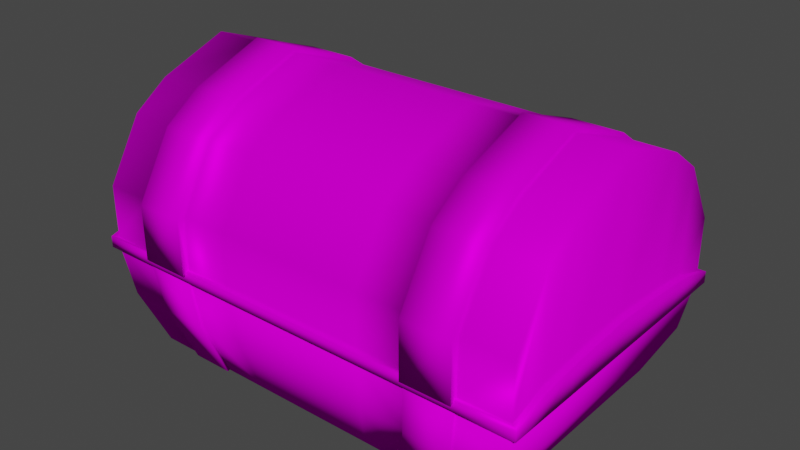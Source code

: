 # Source: Chest1.blend  (saved by Blender 3.0.42; exported with 4.5.12 LTS)
import bpy
from mathutils import Matrix  # noqa: F401  (used for matrix-valued properties, if any)

bpy.ops.wm.read_factory_settings(use_empty=True)
scene = bpy.context.scene
scene.name = 'Scene'

# ---- collections
col_collection = bpy.data.collections.new('Collection'); scene.collection.children.link(col_collection)

# ---- images (referenced by path relative to the original .blend; pixels are not part of the script)
import os
ASSET_DIR = os.environ.get("B2B_ASSET_DIR", "")  # directory of the original .blend (textures are referenced by path, not embedded)
HERE = os.path.dirname(os.path.abspath(__file__))  # packed textures are extracted next to this script under _unpacked/

def load_image(name, relpath, width, height, colorspace="sRGB"):
    """Load a texture the original file referenced (path relative to the .blend, or extracted next to this script)."""
    p = next((c for c in (os.path.join(HERE, relpath), os.path.join(ASSET_DIR, relpath)) if relpath and os.path.exists(c)), "")
    if p:
        img = bpy.data.images.load(p, check_existing=True)
        img.name = name
    else:  # same state as the original file: an image datablock whose file is absent (Cycles renders it pink)
        img = bpy.data.images.new(name, width, height)
        img.source = "FILE"
        img.filepath = "//" + (relpath or name)
    img.colorspace_settings.name = colorspace
    return img
img_chestbottom1mat = load_image('ChestBottom1Mat_', 'Chest1Bottom.png', 1024, 1024, 'sRGB')
img_chesttop1mat = load_image('ChestTop1Mat_', 'Chest1Top.png', 1024, 1024, 'sRGB')

# ---- materials (node trees are filled in below, after node groups)
mat_matbot = bpy.data.materials.new('MatBot')
mat_matbot_001 = bpy.data.materials.new('MatBot.001')

# ---- material node trees
mat_matbot.use_nodes = True; mat_matbot.node_tree.nodes.clear()
_N = mat_matbot.node_tree.nodes; _L = mat_matbot.node_tree.links
n0 = _N.new('ShaderNodeBsdfPrincipled'); n0.name = 'Principled BSDF'; n0.location = (10, 300)
n0.distribution = 'GGX'
n0.subsurface_method = 'RANDOM_WALK_SKIN'
n0.inputs[3].default_value = 1.45
n0.inputs[13].default_value = 0.0
n0.inputs[27].default_value = (0.0, 0.0, 0.0, 1.0)
n0.inputs[28].default_value = 1.0
n1 = _N.new('ShaderNodeOutputMaterial'); n1.name = 'Material Output'; n1.location = (300, 300)
n2 = _N.new('ShaderNodeTexImage'); n2.name = 'Image Texture'; n2.location = (-352, 195)
n2.image = img_chestbottom1mat
_L.new(n0.outputs[0], n1.inputs[0])
_L.new(n2.outputs[0], n0.inputs[0])
n1.is_active_output = True
mat_matbot_001.use_nodes = True; mat_matbot_001.node_tree.nodes.clear()
_N = mat_matbot_001.node_tree.nodes; _L = mat_matbot_001.node_tree.links
n0 = _N.new('ShaderNodeBsdfPrincipled'); n0.name = 'Principled BSDF'; n0.location = (10, 300)
n0.distribution = 'GGX'
n0.subsurface_method = 'RANDOM_WALK_SKIN'
n0.inputs[1].default_value = 0.2
n0.inputs[3].default_value = 1.45
n0.inputs[13].default_value = 0.0
n0.inputs[27].default_value = (0.0, 0.0, 0.0, 1.0)
n0.inputs[28].default_value = 1.0
n1 = _N.new('ShaderNodeOutputMaterial'); n1.name = 'Material Output'; n1.location = (300, 300)
n2 = _N.new('ShaderNodeTexImage'); n2.name = 'Image Texture'; n2.location = (-551, 301)
n2.image = img_chesttop1mat
_L.new(n0.outputs[0], n1.inputs[0])
_L.new(n2.outputs[0], n0.inputs[0])
n1.is_active_output = True

# ---- world
world_world = bpy.data.worlds.new('World'); scene.world = world_world
world_world.use_nodes = True; world_world.node_tree.nodes.clear()
_N = world_world.node_tree.nodes; _L = world_world.node_tree.links
n0 = _N.new('ShaderNodeOutputWorld'); n0.name = 'World Output'; n0.location = (300, 300)
n1 = _N.new('ShaderNodeBackground'); n1.name = 'Background'; n1.location = (10, 300)
n1.inputs[0].default_value = (0.05088, 0.05088, 0.05088, 1.0)
_L.new(n1.outputs[0], n0.inputs[0])
n0.is_active_output = True
world_world.color = (0.05088, 0.05088, 0.05088)
world_world.use_sun_shadow = False
world_world.sun_shadow_jitter_overblur = 0.0

# ---- meshes
me_cube = bpy.data.meshes.new('Cube')
me_cube.from_pydata([(0.857, 0.5363, 0.4009), (0.7635, 0.4906, 0.005249), (0.857, -0.5363, 0.4009), (0.7635, -0.4906, 0.005249), (-0.857, 0.5363, 0.4009), (-0.7635, 0.4906, 0.005249), (-0.857, -0.5363, 0.4009), (-0.7635, -0.4906, 0.005249), (0.5938, 0.4906, 0.005249), (0.4241, 0.4906, 0.005249), (0.2545, 0.4906, 0.005249), (0.08483, 0.4906, 0.005249), (-0.08483, 0.4906, 0.005249), (-0.2545, 0.4906, 0.005249), (-0.4241, 0.4906, 0.005249), (-0.5938, 0.4906, 0.005249), (0.6979, -0.5363, 0.4009), (0.4985, -0.5363, 0.4009), (0.2991, -0.5363, 0.4009), (0.09971, -0.5363, 0.4009), (-0.09971, -0.5363, 0.4009), (-0.2991, -0.5363, 0.4009), (-0.4985, -0.5363, 0.4009), (-0.6979, -0.5363, 0.4009), (-0.5938, -0.4906, 0.005249), (-0.4241, -0.4906, 0.005249), (-0.2545, -0.4906, 0.005249), (-0.08483, -0.4906, 0.005249), (0.08483, -0.4906, 0.005249), (0.2545, -0.4906, 0.005249), (0.4241, -0.4906, 0.005249), (0.5938, -0.4906, 0.005249), (-0.6979, 0.5363, 0.4009), (-0.4985, 0.5363, 0.4009), (-0.2991, 0.5363, 0.4009), (-0.09971, 0.5363, 0.4009), (0.09971, 0.5363, 0.4009), (0.2991, 0.5363, 0.4009), (0.4985, 0.5363, 0.4009), (0.6979, 0.5363, 0.4009), (0.8603, 0.5529, 0.2031), (-0.8603, -0.5529, 0.2031), (0.8603, -0.5529, 0.2031), (-0.8603, 0.5529, 0.2031), (-0.6692, 0.5529, 0.2031), (-0.478, 0.5529, 0.2031), (-0.2868, 0.5529, 0.2031), (-0.09559, 0.5529, 0.2031), (0.09559, 0.5529, 0.2031), (0.2868, 0.5529, 0.2031), (0.478, 0.5529, 0.2031), (0.6692, 0.5529, 0.2031), (0.6692, -0.5529, 0.2031), (0.478, -0.5529, 0.2031), (0.2868, -0.5529, 0.2031), (0.09559, -0.5529, 0.2031), (-0.09559, -0.5529, 0.2031), (-0.2868, -0.5529, 0.2031), (-0.478, -0.5529, 0.2031), (-0.6692, -0.5529, 0.2031), (-0.6979, -0.5767, 0.4009), (-0.8973, -0.5767, 0.4009), (0.8973, 0.5767, 0.4009), (0.8973, -0.5767, 0.4009), (-0.8973, 0.5767, 0.4009), (0.6979, 0.5767, 0.4009), (0.6979, -0.5767, 0.4009), (0.4985, -0.5767, 0.4009), (0.2991, -0.5767, 0.4009), (0.09971, -0.5767, 0.4009), (-0.09971, -0.5767, 0.4009), (-0.2991, -0.5767, 0.4009), (-0.4985, -0.5767, 0.4009), (-0.6979, 0.5767, 0.4009), (-0.4985, 0.5767, 0.4009), (-0.2991, 0.5767, 0.4009), (-0.09971, 0.5767, 0.4009), (0.09971, 0.5767, 0.4009), (0.2991, 0.5767, 0.4009), (0.4985, 0.5767, 0.4009), (0.5643, 0.4336, 0.1775), (0.5643, -0.4336, 0.1775), (0.403, 0.4336, 0.1775), (0.403, -0.4336, 0.1775), (0.2418, 0.4336, 0.1775), (0.2418, -0.4336, 0.1775), (0.08061, 0.4336, 0.1775), (0.08061, -0.4336, 0.1775), (-0.08061, 0.4336, 0.1775), (-0.08061, -0.4336, 0.1775), (-0.2418, 0.4336, 0.1775), (-0.2418, -0.4336, 0.1775), (-0.403, 0.4336, 0.1775), (-0.403, -0.4336, 0.1775), (-0.5643, 0.4336, 0.1775), (-0.5643, -0.4336, 0.1775), (-0.6929, -0.4336, 0.1775), (0.6929, 0.4336, 0.1775), (0.6929, -0.4336, 0.1775), (-0.6929, 0.4336, 0.1775), (0.5938, 0.4999, 0.00153), (0.4241, 0.4999, 0.00153), (-0.4241, 0.4999, 0.00153), (-0.5938, 0.4999, 0.00153), (0.6979, -0.5875, 0.4046), (0.4985, -0.5875, 0.4046), (-0.4985, -0.5875, 0.4046), (-0.6979, -0.5875, 0.4046), (-0.5938, -0.4999, 0.00153), (-0.4241, -0.4999, 0.00153), (0.4241, -0.4999, 0.00153), (0.5938, -0.4999, 0.00153), (-0.6979, 0.5875, 0.4046), (-0.4985, 0.5875, 0.4046), (0.4985, 0.5875, 0.4046), (0.6979, 0.5875, 0.4046), (-0.6692, 0.5633, 0.2031), (-0.478, 0.5633, 0.2031), (0.478, 0.5633, 0.2031), (0.6692, 0.5633, 0.2031), (0.6692, -0.5633, 0.2031), (0.478, -0.5633, 0.2031), (-0.478, -0.5633, 0.2031), (-0.6692, -0.5633, 0.2031)], [], [(37, 36, 86, 84), (59, 60, 61, 41), (41, 61, 64, 43), (8, 1, 3, 31), (40, 62, 63, 42), (51, 65, 62, 40), (43, 64, 73, 44), (9, 50, 118, 101), (45, 74, 75, 46), (46, 75, 76, 47), (47, 76, 77, 48), (48, 77, 78, 49), (49, 78, 79, 50), (65, 51, 119, 115), (5, 15, 24, 7), (15, 14, 25, 24), (14, 13, 26, 25), (13, 12, 27, 26), (12, 11, 28, 27), (11, 10, 29, 28), (10, 9, 30, 29), (9, 8, 31, 30), (42, 63, 66, 52), (30, 31, 111, 110), (53, 67, 68, 54), (54, 68, 69, 55), (55, 69, 70, 56), (56, 70, 71, 57), (57, 71, 72, 58), (58, 72, 106, 122), (4, 6, 96, 99), (21, 20, 89, 91), (36, 35, 88, 86), (2, 0, 97, 98), (20, 19, 87, 89), (35, 34, 90, 88), (6, 23, 95, 96), (19, 18, 85, 87), (72, 60, 107, 106), (26, 57, 58, 25), (27, 56, 57, 26), (28, 55, 56, 27), (29, 54, 55, 28), (30, 53, 54, 29), (50, 79, 114, 118), (3, 42, 52, 31), (14, 15, 103, 102), (10, 49, 50, 9), (11, 48, 49, 10), (12, 47, 48, 11), (13, 46, 47, 12), (14, 45, 46, 13), (53, 30, 110, 121), (5, 43, 44, 15), (8, 51, 40, 1), (1, 40, 42, 3), (7, 41, 43, 5), (24, 59, 41, 7), (23, 6, 61, 60), (0, 2, 63, 62), (6, 4, 64, 61), (39, 0, 62, 65), (2, 16, 66, 63), (16, 17, 67, 66), (17, 18, 68, 67), (18, 19, 69, 68), (19, 20, 70, 69), (20, 21, 71, 70), (21, 22, 72, 71), (22, 23, 60, 72), (4, 32, 73, 64), (32, 33, 74, 73), (33, 34, 75, 74), (34, 35, 76, 75), (35, 36, 77, 76), (36, 37, 78, 77), (37, 38, 79, 78), (38, 39, 65, 79), (94, 99, 96, 95), (97, 80, 81, 98), (80, 82, 83, 81), (82, 84, 85, 83), (84, 86, 87, 85), (86, 88, 89, 87), (88, 90, 91, 89), (90, 92, 93, 91), (92, 94, 95, 93), (22, 21, 91, 93), (0, 39, 80, 97), (38, 37, 84, 82), (23, 22, 93, 95), (16, 2, 98, 81), (39, 38, 82, 80), (32, 4, 99, 94), (17, 16, 81, 83), (33, 32, 94, 92), (18, 17, 83, 85), (34, 33, 92, 90), (116, 112, 113, 117), (118, 114, 115, 119), (120, 104, 105, 121), (122, 106, 107, 123), (109, 122, 123, 108), (111, 120, 121, 110), (101, 118, 119, 100), (103, 116, 117, 102), (8, 9, 101, 100), (44, 73, 112, 116), (79, 65, 115, 114), (60, 59, 123, 107), (66, 67, 105, 104), (52, 66, 104, 120), (51, 8, 100, 119), (25, 58, 122, 109), (24, 25, 109, 108), (74, 45, 117, 113), (15, 44, 116, 103), (73, 74, 113, 112), (67, 53, 121, 105), (59, 24, 108, 123), (45, 14, 102, 117), (31, 52, 120, 111)])
me_cube.polygons.foreach_set('use_smooth', [True] * 122)
_uv = me_cube.uv_layers.new(name='UVMap')
_uv.uv.foreach_set('vector', [0.8677, 0.1726, 0.8677, 0.2343, 0.7986, 0.2402, 0.7986, 0.1903, 0.7301, 0.7788, 0.7371, 0.8403, 0.6774, 0.856, 0.6729, 0.7939, 0.724, 0.3642, 0.78, 0.3569, 0.78, 0.7137, 0.724, 0.7064, 0.3664, 0.05249, 0.3664, 0.0, 0.67, 0.0, 0.67, 0.05249, 0.7366, 0.007357, 0.7986, 0.0, 0.7986, 0.3569, 0.7366, 0.3495, 0.9358, 0.8801, 0.9428, 0.9415, 0.8831, 0.9572, 0.8786, 0.8951, 0.8786, 0.7347, 0.8831, 0.6726, 0.9428, 0.6883, 0.9358, 0.7498, 0.3178, 0.5558, 0.3122, 0.6218, 0.3091, 0.6225, 0.3147, 0.5553, 0.1836, 0.5617, 0.2449, 0.5553, 0.2449, 0.617, 0.1836, 0.6208, 0.1836, 0.6208, 0.2449, 0.617, 0.2449, 0.6787, 0.1836, 0.68, 0.1836, 0.68, 0.2449, 0.6787, 0.2449, 0.7404, 0.1836, 0.7391, 0.1836, 0.7391, 0.2449, 0.7404, 0.2449, 0.8021, 0.1836, 0.7983, 0.1836, 0.7983, 0.2449, 0.8021, 0.2449, 0.8638, 0.1836, 0.8574, 0.6496, 0.4743, 0.6439, 0.5362, 0.6407, 0.5355, 0.6465, 0.4724, 0.3664, 0.4724, 0.3664, 0.42, 0.67, 0.42, 0.67, 0.4724, 0.3664, 0.42, 0.3664, 0.3675, 0.67, 0.3675, 0.67, 0.42, 0.3664, 0.3675, 0.3664, 0.315, 0.67, 0.315, 0.67, 0.3675, 0.3664, 0.315, 0.3664, 0.2625, 0.67, 0.2625, 0.67, 0.315, 0.3664, 0.2625, 0.3664, 0.21, 0.67, 0.21, 0.67, 0.2625, 0.3664, 0.21, 0.3664, 0.1575, 0.67, 0.1575, 0.67, 0.21, 0.3664, 0.1575, 0.3664, 0.105, 0.67, 0.105, 0.67, 0.1575, 0.3664, 0.105, 0.3664, 0.05249, 0.67, 0.05249, 0.67, 0.105, 0.8786, 0.5924, 0.8831, 0.5303, 0.9428, 0.546, 0.9358, 0.6075, 0.67, 0.105, 0.67, 0.05249, 0.6729, 0.05249, 0.6729, 0.105, 0.06122, 0.5617, 0.1224, 0.5553, 0.1224, 0.617, 0.06122, 0.6208, 0.06122, 0.6208, 0.1224, 0.617, 0.1224, 0.6787, 0.06122, 0.68, 0.06122, 0.68, 0.1224, 0.6787, 0.1224, 0.7404, 0.06122, 0.7391, 0.06122, 0.7391, 0.1224, 0.7404, 0.1224, 0.8021, 0.06122, 0.7983, 0.06122, 0.7983, 0.1224, 0.8021, 0.1224, 0.8638, 0.06122, 0.8574, 0.6527, 0.5351, 0.6586, 0.5957, 0.6556, 0.5975, 0.6496, 0.5358, 0.3091, 0.5553, 0.3091, 0.8872, 0.2449, 0.8554, 0.2449, 0.5871, 0.9368, 0.1726, 0.9368, 0.2343, 0.8677, 0.2402, 0.8677, 0.1903, 0.8677, 0.2343, 0.8677, 0.296, 0.7986, 0.2901, 0.7986, 0.2402, 0.8786, 0.5303, 0.8786, 0.8622, 0.7986, 0.8305, 0.7986, 0.5621, 0.9368, 0.2343, 0.9368, 0.296, 0.8677, 0.2901, 0.8677, 0.2402, 0.8677, 0.296, 0.8677, 0.3577, 0.7986, 0.34, 0.7986, 0.2901, 0.9368, 0.0, 0.9368, 0.04922, 0.8677, 0.09058, 0.8677, 0.05079, 0.9368, 0.296, 0.9368, 0.3577, 0.8677, 0.34, 0.8677, 0.2901, 0.3602, 0.1234, 0.3602, 0.0617, 0.3636, 0.0617, 0.3636, 0.1234, 2.328e-09, 0.7883, 0.06122, 0.7983, 0.06122, 0.8574, 0.0, 0.8408, 4.657e-09, 0.7358, 0.06122, 0.7391, 0.06122, 0.7983, 2.328e-09, 0.7883, 6.985e-09, 0.6833, 0.06122, 0.68, 0.06122, 0.7391, 4.657e-09, 0.7358, 9.313e-09, 0.6308, 0.06122, 0.6208, 0.06122, 0.68, 6.985e-09, 0.6833, 1.164e-08, 0.5783, 0.06122, 0.5617, 0.06122, 0.6208, 9.313e-09, 0.6308, 0.3122, 0.6218, 0.3178, 0.6828, 0.3147, 0.6845, 0.3091, 0.6225, 0.892, 0.6593, 0.8786, 0.5924, 0.9358, 0.6075, 0.9428, 0.6726, 0.3664, 0.3675, 0.3664, 0.42, 0.3636, 0.42, 0.3636, 0.3675, 0.1224, 0.7883, 0.1836, 0.7983, 0.1836, 0.8574, 0.1224, 0.8408, 0.1224, 0.7358, 0.1836, 0.7391, 0.1836, 0.7983, 0.1224, 0.7883, 0.1224, 0.6833, 0.1836, 0.68, 0.1836, 0.7391, 0.1224, 0.7358, 0.1224, 0.6308, 0.1836, 0.6208, 0.1836, 0.68, 0.1224, 0.6833, 0.1224, 0.5783, 0.1836, 0.5617, 0.1836, 0.6208, 0.1224, 0.6308, 0.3209, 0.618, 0.3264, 0.6841, 0.3234, 0.6845, 0.3178, 0.6173, 0.892, 0.8016, 0.8786, 0.7347, 0.9358, 0.7498, 0.9428, 0.8149, 0.9428, 0.8149, 0.9358, 0.8801, 0.8786, 0.8951, 0.892, 0.8283, 0.6729, 0.02662, 0.7366, 0.007357, 0.7366, 0.3495, 0.6729, 0.3302, 0.6729, 0.3835, 0.724, 0.3642, 0.724, 0.7064, 0.6729, 0.6871, 0.7371, 0.7137, 0.7301, 0.7788, 0.6729, 0.7939, 0.6863, 0.7271, 0.3477, 0.0617, 0.3477, 0.01248, 0.3602, 0.0, 0.3602, 0.0617, 0.01583, 0.5428, 0.3477, 0.5428, 0.3602, 0.5553, 0.003354, 0.5553, 0.3477, 0.01248, 0.01583, 0.01248, 0.003354, 0.0, 0.3602, 0.0, 0.01583, 0.4936, 0.01583, 0.5428, 0.003354, 0.5553, 0.003354, 0.4936, 0.3477, 0.5428, 0.3477, 0.4936, 0.3602, 0.4936, 0.3602, 0.5553, 0.3477, 0.4936, 0.3477, 0.4319, 0.3602, 0.4319, 0.3602, 0.4936, 0.3477, 0.4319, 0.3477, 0.3702, 0.3602, 0.3702, 0.3602, 0.4319, 0.3477, 0.3702, 0.3477, 0.3085, 0.3602, 0.3085, 0.3602, 0.3702, 0.3477, 0.3085, 0.3477, 0.2468, 0.3602, 0.2468, 0.3602, 0.3085, 0.3477, 0.2468, 0.3477, 0.1851, 0.3602, 0.1851, 0.3602, 0.2468, 0.3477, 0.1851, 0.3477, 0.1234, 0.3602, 0.1234, 0.3602, 0.1851, 0.3477, 0.1234, 0.3477, 0.0617, 0.3602, 0.0617, 0.3602, 0.1234, 0.01583, 0.01248, 0.01583, 0.0617, 0.003354, 0.0617, 0.003354, 0.0, 0.01583, 0.0617, 0.01583, 0.1234, 0.003354, 0.1234, 0.003354, 0.0617, 0.01583, 0.1234, 0.01583, 0.1851, 0.003354, 0.1851, 0.003354, 0.1234, 0.01583, 0.1851, 0.01583, 0.2468, 0.003354, 0.2468, 0.003354, 0.1851, 0.01583, 0.2468, 0.01583, 0.3085, 0.003354, 0.3085, 0.003354, 0.2468, 0.01583, 0.3085, 0.01583, 0.3702, 0.003354, 0.3702, 0.003354, 0.3085, 0.01583, 0.3702, 0.01583, 0.4319, 0.003354, 0.4319, 0.003354, 0.3702, 0.01583, 0.4319, 0.01583, 0.4936, 0.003354, 0.4936, 0.003354, 0.4319, 0.6319, 0.8614, 0.6319, 0.9012, 0.3636, 0.9012, 0.3636, 0.8614, 0.6319, 0.4724, 0.6319, 0.5122, 0.3636, 0.5122, 0.3636, 0.4724, 0.6319, 0.5122, 0.6319, 0.5621, 0.3636, 0.5621, 0.3636, 0.5122, 0.6319, 0.5621, 0.6319, 0.612, 0.3636, 0.612, 0.3636, 0.5621, 0.6319, 0.612, 0.6319, 0.6619, 0.3636, 0.6619, 0.3636, 0.612, 0.6319, 0.6619, 0.6319, 0.7118, 0.3636, 0.7118, 0.3636, 0.6619, 0.6319, 0.7118, 0.6319, 0.7617, 0.3636, 0.7617, 0.3636, 0.7118, 0.6319, 0.7617, 0.6319, 0.8115, 0.3636, 0.8115, 0.3636, 0.7617, 0.6319, 0.8115, 0.6319, 0.8614, 0.3636, 0.8614, 0.3636, 0.8115, 0.9368, 0.1109, 0.9368, 0.1726, 0.8677, 0.1903, 0.8677, 0.1405, 0.8677, 0.0, 0.8677, 0.04922, 0.7986, 0.09058, 0.7986, 0.05079, 0.8677, 0.1109, 0.8677, 0.1726, 0.7986, 0.1903, 0.7986, 0.1405, 0.9368, 0.04922, 0.9368, 0.1109, 0.8677, 0.1405, 0.8677, 0.09058, 0.9368, 0.4811, 0.9368, 0.5303, 0.8677, 0.4796, 0.8677, 0.4398, 0.8677, 0.04922, 0.8677, 0.1109, 0.7986, 0.1405, 0.7986, 0.09058, 0.8677, 0.4811, 0.8677, 0.5303, 0.7986, 0.4796, 0.7986, 0.4398, 0.9368, 0.4194, 0.9368, 0.4811, 0.8677, 0.4398, 0.8677, 0.3899, 0.8677, 0.4194, 0.8677, 0.4811, 0.7986, 0.4398, 0.7986, 0.3899, 0.9368, 0.3577, 0.9368, 0.4194, 0.8677, 0.3899, 0.8677, 0.34, 0.8677, 0.3577, 0.8677, 0.4194, 0.7986, 0.3899, 0.7986, 0.34, 0.9368, 0.201, 0.9393, 0.138, 1.0, 0.1492, 0.9949, 0.2117, 0.7311, 0.9204, 0.7361, 0.9828, 0.6754, 0.994, 0.6729, 0.9311, 0.9368, 0.339, 0.9393, 0.2761, 1.0, 0.2873, 0.9949, 0.3497, 0.9949, 0.06436, 1.0, 0.1268, 0.9393, 0.138, 0.9368, 0.07509, 1.0, 0.0, 0.9949, 0.06436, 0.9368, 0.07509, 0.9484, 0.009525, 0.9484, 0.4046, 0.9368, 0.339, 0.9949, 0.3497, 1.0, 0.4141, 0.7361, 0.856, 0.7311, 0.9204, 0.6729, 0.9311, 0.6845, 0.8655, 0.9484, 0.2665, 0.9368, 0.201, 0.9949, 0.2117, 1.0, 0.2761, 0.3664, 0.05249, 0.3664, 0.105, 0.3636, 0.105, 0.3636, 0.05249, 0.3296, 0.6116, 0.3358, 0.6685, 0.3328, 0.6703, 0.3264, 0.6124, 0.003354, 0.4319, 0.003354, 0.4936, 0.0, 0.4936, 0.0, 0.4319, 0.3452, 0.5572, 0.3389, 0.614, 0.3358, 0.6132, 0.3422, 0.5553, 0.3602, 0.4936, 0.3602, 0.4319, 0.3636, 0.4319, 0.3636, 0.4936, 0.635, 0.5387, 0.6407, 0.6006, 0.6377, 0.6024, 0.6319, 0.5393, 0.6439, 0.5362, 0.6496, 0.6019, 0.6465, 0.6024, 0.6407, 0.5355, 0.6586, 0.4729, 0.6527, 0.5351, 0.6496, 0.5358, 0.6556, 0.4724, 0.67, 0.42, 0.67, 0.3675, 0.6729, 0.3675, 0.6729, 0.42, 0.6677, 0.4743, 0.6618, 0.5348, 0.6586, 0.5341, 0.6646, 0.4724, 0.3358, 0.5557, 0.3296, 0.6116, 0.3264, 0.6124, 0.3328, 0.5553, 0.003354, 0.0617, 0.003354, 0.1234, 0.0, 0.1234, 5.96e-08, 0.0617, 0.3264, 0.5571, 0.3209, 0.618, 0.3178, 0.6173, 0.3234, 0.5553, 0.3389, 0.614, 0.3452, 0.6699, 0.3421, 0.6703, 0.3358, 0.6132, 0.6618, 0.5348, 0.6677, 0.597, 0.6646, 0.5975, 0.6586, 0.5341, 0.6407, 0.473, 0.635, 0.5387, 0.6319, 0.5393, 0.6377, 0.4724])
me_cube.materials.append(mat_matbot)
me_cube.use_remesh_preserve_volume = False
me_cube.use_remesh_preserve_attributes = False
me_cube.use_mirror_vertex_groups = False
me_cube.update()
me_cube_001 = bpy.data.meshes.new('Cube.001')
me_cube_001.from_pydata([(0.5039, -0.2824, 0.1806), (0.5039, -0.9032, 0.1806), (-0.493, -0.2824, 0.1806), (-0.493, -0.9032, 0.1806), (0.4148, -0.9032, 0.1806), (0.2979, -0.9032, 0.1806), (0.1809, -0.9032, 0.1806), (0.06394, -0.9032, 0.1806), (-0.05301, -0.9032, 0.1806), (-0.17, -0.9032, 0.1806), (-0.2869, -0.9032, 0.1806), (-0.4039, -0.9032, 0.1806), (-0.4039, -0.2824, 0.1806), (-0.2869, -0.2824, 0.1806), (-0.17, -0.2824, 0.1806), (-0.05301, -0.2824, 0.1806), (0.06394, -0.2824, 0.1806), (0.1809, -0.2824, 0.1806), (0.2979, -0.2824, 0.1806), (0.4148, -0.2824, 0.1806), (-0.6925, -1.169, 0.2369), (-0.8919, -1.169, 0.2369), (0.9028, -0.01611, 0.2369), (0.9028, -1.169, 0.2369), (-0.8919, -0.01611, 0.2369), (0.7034, -0.01611, 0.2369), (0.7034, -1.169, 0.2369), (0.504, -1.169, 0.2369), (0.3046, -1.169, 0.2369), (0.1052, -1.169, 0.2369), (-0.09424, -1.169, 0.2369), (-0.2937, -1.169, 0.2369), (-0.4931, -1.169, 0.2369), (-0.6925, -0.01611, 0.2369), (-0.4931, -0.01611, 0.2369), (-0.2937, -0.01611, 0.2369), (-0.09424, -0.01611, 0.2369), (0.1052, -0.01611, 0.2369), (0.3046, -0.01611, 0.2369), (0.504, -0.01611, 0.2369), (0.5039, -0.5928, 0.1806), (-0.493, -0.5928, 0.1806), (0.4148, -0.5928, 0.1806), (0.2979, -0.5928, 0.1806), (0.1809, -0.5928, 0.1806), (0.06394, -0.5928, 0.1806), (-0.05301, -0.5928, 0.1806), (-0.17, -0.5928, 0.1806), (-0.2869, -0.5928, 0.1806), (-0.4039, -0.5928, 0.1806), (0.9028, -0.5928, 0.6864), (-0.8919, -0.5928, 0.6864), (0.7034, -0.5928, 0.6864), (0.504, -0.5928, 0.6864), (0.3046, -0.5928, 0.6864), (0.1052, -0.5928, 0.6864), (-0.09424, -0.5928, 0.6864), (-0.2937, -0.5928, 0.6864), (-0.4931, -0.5928, 0.6864), (-0.6925, -0.5928, 0.6864), (0.5039, -0.7619, 0.1806), (0.4148, -0.7619, 0.1806), (0.2979, -0.7619, 0.1806), (0.1809, -0.7619, 0.1806), (0.06394, -0.7619, 0.1806), (-0.05301, -0.7619, 0.1806), (-0.17, -0.7619, 0.1806), (-0.2869, -0.7619, 0.1806), (-0.4039, -0.7619, 0.1806), (0.9028, -0.8811, 0.5803), (0.7034, -0.8811, 0.5803), (0.504, -0.8811, 0.5803), (0.3046, -0.8811, 0.5803), (0.1052, -0.8811, 0.5803), (-0.09424, -0.8811, 0.5803), (-0.2937, -0.8811, 0.5803), (-0.4931, -0.8811, 0.5803), (-0.6925, -0.8811, 0.5803), (-0.493, -0.7619, 0.1806), (-0.8919, -0.8811, 0.5803), (-0.493, -0.4237, 0.1806), (-0.8919, -0.3044, 0.5803), (0.5039, -0.4237, 0.1806), (0.4148, -0.4237, 0.1806), (0.2979, -0.4237, 0.1806), (0.1809, -0.4237, 0.1806), (0.06394, -0.4237, 0.1806), (-0.05301, -0.4237, 0.1806), (-0.17, -0.4237, 0.1806), (-0.2869, -0.4237, 0.1806), (-0.4039, -0.4237, 0.1806), (0.9028, -0.3044, 0.5803), (0.7034, -0.3044, 0.5803), (0.504, -0.3044, 0.5803), (0.3046, -0.3044, 0.5803), (0.1052, -0.3044, 0.5803), (-0.09424, -0.3044, 0.5803), (-0.2937, -0.3044, 0.5803), (-0.4931, -0.3044, 0.5803), (-0.6925, -0.3044, 0.5803), (0.5039, -0.8464, 0.1806), (0.4148, -0.8464, 0.1806), (0.2979, -0.8464, 0.1806), (0.1809, -0.8464, 0.1806), (0.06394, -0.8464, 0.1806), (-0.05301, -0.8464, 0.1806), (-0.17, -0.8464, 0.1806), (-0.2869, -0.8464, 0.1806), (-0.4039, -0.8464, 0.1806), (0.9028, -1.025, 0.4799), (0.7034, -1.025, 0.4799), (0.504, -1.025, 0.4799), (0.3046, -1.025, 0.4799), (0.1052, -1.025, 0.4799), (-0.09424, -1.025, 0.4799), (-0.2937, -1.025, 0.4799), (-0.4931, -1.025, 0.4799), (-0.6925, -1.025, 0.4799), (-0.493, -0.8464, 0.1806), (-0.8919, -1.025, 0.4799), (-0.493, -0.3391, 0.1806), (-0.8919, -0.1603, 0.4799), (0.5039, -0.3391, 0.1806), (0.4148, -0.3391, 0.1806), (0.2979, -0.3391, 0.1806), (0.1809, -0.3391, 0.1806), (0.06394, -0.3391, 0.1806), (-0.05301, -0.3391, 0.1806), (-0.17, -0.3391, 0.1806), (-0.2869, -0.3391, 0.1806), (-0.4039, -0.3391, 0.1806), (0.9028, -0.1603, 0.4799), (0.7034, -0.1603, 0.4799), (0.504, -0.1603, 0.4799), (0.3046, -0.1603, 0.4799), (0.1052, -0.1603, 0.4799), (-0.09424, -0.1603, 0.4799), (-0.2937, -0.1603, 0.4799), (-0.4931, -0.1603, 0.4799), (-0.6925, -0.1603, 0.4799), (0.9028, -1.169, 0.02516), (0.7034, -1.169, 0.02516), (0.504, -0.01611, 0.02516), (0.7034, -0.01611, 0.02516), (-0.8919, -0.01611, 0.02516), (-0.6925, -0.01611, 0.02516), (0.504, -1.169, 0.02516), (-0.4931, -0.01611, 0.02516), (0.3046, -1.169, 0.02516), (-0.2937, -0.01611, 0.02516), (0.1052, -1.169, 0.02516), (-0.6925, -1.169, 0.02516), (-0.8919, -1.169, 0.02516), (-0.09424, -0.01611, 0.02516), (-0.09424, -1.169, 0.02516), (0.9028, -0.01611, 0.02516), (0.1052, -0.01611, 0.02516), (-0.2937, -1.169, 0.02516), (0.3046, -0.01611, 0.02516), (-0.4931, -1.169, 0.02516), (-0.8919, -0.5928, 0.1033), (0.9028, -0.5928, 0.1033), (0.9028, -0.8811, 0.08488), (-0.8919, -0.8811, 0.08488), (-0.8919, -0.3044, 0.08488), (0.9028, -0.3044, 0.08488), (0.9028, -1.025, 0.06741), (-0.8919, -1.025, 0.06741), (-0.8919, -0.1603, 0.06741), (0.9028, -0.1603, 0.06741), (-0.712, -1.186, -0.02031), (-0.917, -1.186, -0.02031), (0.9279, -1.037, -0.02031), (0.9279, -1.186, -0.02031), (-0.917, -0.1482, -0.02031), (-0.917, 4.143e-05, -0.02031), (0.7229, 4.143e-05, -0.02031), (0.9279, 4.143e-05, -0.02031), (0.7229, -1.186, -0.02031), (0.518, -1.186, -0.02031), (0.313, -1.186, -0.02031), (0.108, -1.186, -0.02031), (-0.09703, -1.186, -0.02031), (-0.302, -1.186, -0.02031), (-0.507, -1.186, -0.02031), (-0.712, 4.143e-05, -0.02031), (-0.507, 4.143e-05, -0.02031), (-0.302, 4.143e-05, -0.02031), (-0.09703, 4.143e-05, -0.02031), (0.108, 4.143e-05, -0.02031), (0.313, 4.143e-05, -0.02031), (0.518, 4.143e-05, -0.02031), (0.7229, -1.186, 0.02552), (0.7229, 4.143e-05, 0.02552), (-0.712, 4.143e-05, 0.02552), (0.518, -1.186, 0.02552), (-0.507, 4.143e-05, 0.02552), (0.313, -1.186, 0.02552), (-0.302, 4.143e-05, 0.02552), (0.108, -1.186, 0.02552), (-0.917, -1.186, 0.02552), (-0.09703, 4.143e-05, 0.02552), (-0.09703, -1.186, 0.02552), (0.108, 4.143e-05, 0.02552), (-0.302, -1.186, 0.02552), (0.313, 4.143e-05, 0.02552), (-0.507, -1.186, 0.02552), (0.9279, -0.2964, -0.02031), (0.9279, -0.5928, -0.02031), (-0.917, -0.8892, -0.02031), (-0.917, -0.5928, -0.02031), (0.9279, -0.8892, -0.02031), (-0.917, -1.037, -0.02031), (-0.917, -0.2964, -0.02031), (0.9279, -0.1482, -0.02031), (0.9279, -1.186, 0.02552), (0.518, 4.143e-05, 0.02552), (-0.917, 4.143e-05, 0.02552), (-0.712, -1.186, 0.02552), (0.9279, 4.143e-05, 0.02552), (-0.917, -0.5928, 0.1059), (0.9279, -0.5928, 0.1059), (0.9279, -0.8892, 0.08692), (-0.917, -0.8892, 0.08692), (-0.917, -0.2964, 0.08692), (0.9279, -0.2964, 0.08692), (0.9279, -1.037, 0.06895), (-0.917, -1.037, 0.06895), (-0.917, -0.1482, 0.06895), (0.9279, -0.1482, 0.06895), (0.7034, -1.198, 0.2304), (0.504, -1.198, 0.2304), (-0.4931, -1.198, 0.2304), (-0.6925, -1.198, 0.2304), (-0.6925, 0.01221, 0.2304), (-0.4931, 0.01221, 0.2304), (0.504, 0.01221, 0.2304), (0.7034, 0.01221, 0.2304), (0.7034, -1.047, 0.4852), (0.504, -1.047, 0.4852), (-0.4931, -1.047, 0.4852), (-0.6925, -1.047, 0.4852), (0.504, 0.01221, 0.008219), (-0.6925, -1.198, 0.008219), (0.7034, -0.2903, 0.5907), (0.7034, -0.5928, 0.7019), (0.504, -0.2903, 0.5907), (0.504, -0.5928, 0.7019), (-0.4931, -0.2903, 0.5907), (-0.4931, -0.5928, 0.7019), (-0.6925, -0.2903, 0.5907), (-0.6925, -0.5928, 0.7019), (0.7034, -0.8953, 0.5907), (0.504, -0.8953, 0.5907), (-0.4931, -0.8953, 0.5907), (-0.6925, -0.8953, 0.5907), (0.7034, -0.139, 0.4852), (0.504, -0.139, 0.4852), (-0.4931, -0.139, 0.4852), (-0.6925, -0.139, 0.4852), (0.7034, -1.198, 0.008219), (0.7034, 0.01221, 0.008219), (-0.6925, 0.01221, 0.008219), (0.504, -1.198, 0.008219), (-0.4931, 0.01221, 0.008219), (-0.4931, -1.198, 0.008219), (-0.6925, -1.169, -0.01943), (-0.8919, -1.169, -0.01943), (0.9028, -1.025, -0.01943), (0.9028, -1.169, -0.01943), (-0.8919, -0.1603, -0.01943), (-0.8919, -0.01611, -0.01943), (0.7034, -0.01611, -0.01943), (0.9028, -0.01611, -0.01943), (0.7034, -1.169, -0.01943), (0.504, -1.169, -0.01943), (0.3046, -1.169, -0.01943), (0.1052, -1.169, -0.01943), (-0.09424, -1.169, -0.01943), (-0.2937, -1.169, -0.01943), (-0.4931, -1.169, -0.01943), (-0.6925, -0.01611, -0.01943), (-0.4931, -0.01611, -0.01943), (-0.2937, -0.01611, -0.01943), (-0.09424, -0.01611, -0.01943), (0.1052, -0.01611, -0.01943), (0.3046, -0.01611, -0.01943), (0.504, -0.01611, -0.01943), (0.9028, -0.3044, -0.01943), (0.9028, -0.5928, -0.01943), (-0.8919, -0.8811, -0.01943), (-0.8919, -0.5928, -0.01943), (0.9028, -0.8811, -0.01943), (-0.8919, -1.025, -0.01943), (-0.8919, -0.3044, -0.01943), (0.9028, -0.1603, -0.01943)], [], [(108, 11, 3, 118), (100, 1, 4, 101), (101, 4, 5, 102), (102, 5, 6, 103), (103, 6, 7, 104), (104, 7, 8, 105), (105, 8, 9, 106), (106, 9, 10, 107), (107, 10, 11, 108), (117, 119, 21, 20), (109, 110, 26, 23), (142, 39, 236, 242), (111, 112, 28, 27), (112, 113, 29, 28), (113, 114, 30, 29), (114, 115, 31, 30), (115, 116, 32, 31), (34, 147, 264, 235), (141, 140, 23, 26), (117, 20, 233, 241), (145, 144, 24, 33), (99, 59, 251, 250), (139, 99, 250, 259), (148, 146, 27, 28), (149, 147, 34, 35), (150, 148, 28, 29), (152, 151, 20, 21), (153, 149, 35, 36), (154, 150, 29, 30), (169, 155, 22, 131), (156, 153, 36, 37), (157, 154, 30, 31), (167, 152, 21, 119), (158, 156, 37, 38), (159, 157, 31, 32), (155, 143, 25, 22), (142, 158, 38, 39), (27, 146, 263, 231), (164, 160, 51, 81), (162, 161, 50, 69), (33, 139, 259, 234), (97, 98, 58, 57), (96, 97, 57, 56), (95, 96, 56, 55), (94, 95, 55, 54), (93, 94, 54, 53), (32, 116, 240, 232), (91, 92, 52, 50), (99, 81, 51, 59), (89, 48, 49, 90), (88, 47, 48, 89), (87, 46, 47, 88), (86, 45, 46, 87), (85, 44, 45, 86), (84, 43, 44, 85), (83, 42, 43, 84), (82, 40, 42, 83), (90, 49, 41, 80), (166, 162, 69, 109), (160, 163, 79, 51), (58, 98, 248, 249), (57, 58, 76, 75), (56, 57, 75, 74), (55, 56, 74, 73), (54, 55, 73, 72), (53, 54, 72, 71), (159, 32, 232, 265), (50, 52, 70, 69), (59, 51, 79, 77), (48, 67, 68, 49), (47, 66, 67, 48), (46, 65, 66, 47), (45, 64, 65, 46), (44, 63, 64, 45), (43, 62, 63, 44), (42, 61, 62, 43), (40, 60, 61, 42), (49, 68, 78, 41), (130, 90, 80, 120), (122, 82, 83, 123), (123, 83, 84, 124), (124, 84, 85, 125), (125, 85, 86, 126), (126, 86, 87, 127), (127, 87, 88, 128), (128, 88, 89, 129), (129, 89, 90, 130), (139, 121, 81, 99), (131, 132, 92, 91), (20, 151, 243, 233), (133, 134, 94, 93), (134, 135, 95, 94), (135, 136, 96, 95), (136, 137, 97, 96), (137, 138, 98, 97), (98, 138, 258, 248), (168, 164, 81, 121), (161, 165, 91, 50), (140, 166, 109, 23), (163, 167, 119, 79), (145, 33, 234, 262), (75, 76, 116, 115), (74, 75, 115, 114), (73, 74, 114, 113), (72, 73, 113, 112), (71, 72, 112, 111), (138, 34, 235, 258), (69, 70, 110, 109), (77, 79, 119, 117), (67, 107, 108, 68), (66, 106, 107, 67), (65, 105, 106, 66), (64, 104, 105, 65), (63, 103, 104, 64), (62, 102, 103, 63), (61, 101, 102, 62), (60, 100, 101, 61), (68, 108, 118, 78), (144, 168, 121, 24), (59, 77, 255, 251), (35, 34, 138, 137), (36, 35, 137, 136), (37, 36, 136, 135), (38, 37, 135, 134), (39, 38, 134, 133), (143, 142, 242, 261), (22, 25, 132, 131), (33, 24, 121, 139), (13, 129, 130, 12), (14, 128, 129, 13), (15, 127, 128, 14), (16, 126, 127, 15), (17, 125, 126, 16), (18, 124, 125, 17), (19, 123, 124, 18), (0, 122, 123, 19), (12, 130, 120, 2), (165, 169, 131, 91), (280, 279, 183, 184), (155, 169, 229, 219), (279, 278, 182, 183), (153, 156, 203, 201), (278, 277, 181, 182), (154, 157, 204, 202), (277, 276, 180, 181), (152, 167, 227, 200), (276, 275, 179, 180), (156, 158, 205, 203), (275, 274, 178, 179), (157, 159, 206, 204), (293, 267, 171, 212), (274, 269, 173, 178), (143, 155, 219, 193), (290, 293, 212, 209), (273, 272, 176, 177), (158, 142, 216, 205), (295, 273, 177, 214), (271, 270, 174, 175), (159, 151, 218, 206), (269, 268, 172, 173), (288, 295, 214, 207), (160, 164, 224, 220), (270, 294, 213, 174), (267, 266, 170, 171), (161, 162, 222, 221), (294, 291, 210, 213), (162, 166, 226, 222), (291, 290, 209, 210), (207, 214, 229, 225), (175, 174, 228, 217), (209, 212, 227, 223), (173, 172, 226, 215), (208, 207, 225, 221), (174, 213, 224, 228), (210, 209, 223, 220), (172, 211, 222, 226), (211, 208, 221, 222), (213, 210, 220, 224), (170, 184, 206, 218), (191, 190, 205, 216), (177, 176, 193, 219), (184, 183, 204, 206), (190, 189, 203, 205), (212, 171, 200, 227), (183, 182, 202, 204), (189, 188, 201, 203), (214, 177, 219, 229), (182, 181, 199, 202), (188, 187, 198, 201), (171, 170, 218, 200), (181, 180, 197, 199), (187, 186, 196, 198), (180, 179, 195, 197), (186, 185, 194, 196), (179, 178, 192, 195), (185, 175, 217, 194), (176, 191, 216, 193), (178, 173, 215, 192), (150, 154, 202, 199), (266, 280, 184, 170), (292, 289, 208, 211), (149, 153, 201, 198), (281, 271, 175, 185), (151, 152, 200, 218), (268, 292, 211, 172), (282, 281, 185, 186), (148, 150, 199, 197), (283, 282, 186, 187), (147, 149, 198, 196), (284, 283, 187, 188), (146, 148, 197, 195), (285, 284, 188, 189), (145, 147, 196, 194), (286, 285, 189, 190), (141, 146, 195, 192), (169, 165, 225, 229), (287, 286, 190, 191), (144, 145, 194, 217), (168, 144, 217, 228), (272, 287, 191, 176), (142, 143, 193, 216), (167, 163, 223, 227), (140, 141, 192, 215), (166, 140, 215, 226), (165, 161, 221, 225), (164, 168, 228, 224), (289, 288, 207, 208), (163, 160, 220, 223), (238, 239, 231, 230), (240, 241, 233, 232), (261, 242, 236, 237), (263, 260, 230, 231), (264, 262, 234, 235), (243, 265, 232, 233), (248, 250, 251, 249), (244, 246, 247, 245), (249, 251, 255, 254), (245, 247, 253, 252), (256, 257, 246, 244), (258, 259, 250, 248), (254, 255, 241, 240), (252, 253, 239, 238), (235, 234, 259, 258), (237, 236, 257, 256), (110, 70, 252, 238), (70, 52, 245, 252), (71, 111, 239, 253), (53, 71, 253, 247), (132, 25, 237, 256), (92, 132, 256, 244), (52, 92, 244, 245), (151, 159, 265, 243), (39, 133, 257, 236), (26, 110, 238, 230), (133, 93, 246, 257), (93, 53, 247, 246), (111, 27, 231, 239), (141, 26, 230, 260), (147, 145, 262, 264), (146, 141, 260, 263), (25, 143, 261, 237), (116, 76, 254, 240), (76, 58, 249, 254), (77, 117, 241, 255), (3, 11, 266, 267), (1, 100, 268, 269), (2, 120, 270, 271), (0, 19, 272, 273), (4, 1, 269, 274), (5, 4, 274, 275), (6, 5, 275, 276), (7, 6, 276, 277), (8, 7, 277, 278), (9, 8, 278, 279), (10, 9, 279, 280), (11, 10, 280, 266), (12, 2, 271, 281), (13, 12, 281, 282), (14, 13, 282, 283), (15, 14, 283, 284), (16, 15, 284, 285), (17, 16, 285, 286), (18, 17, 286, 287), (19, 18, 287, 272), (40, 82, 288, 289), (41, 78, 290, 291), (60, 40, 289, 292), (78, 118, 293, 290), (80, 41, 291, 294), (82, 122, 295, 288), (100, 60, 292, 268), (118, 3, 267, 293), (120, 80, 294, 270), (122, 0, 273, 295)])
me_cube_001.polygons.foreach_set('use_smooth', [True] * 294)
_uv = me_cube_001.uv_layers.new(name='UVMap')
_uv.uv.foreach_set('vector', [0.3795, 0.1275, 0.3654, 0.1275, 0.3654, 0.1054, 0.3795, 0.1054, 0.3795, 0.3532, 0.3654, 0.3532, 0.3654, 0.331, 0.3795, 0.331, 0.3795, 0.331, 0.3654, 0.331, 0.3654, 0.302, 0.3795, 0.302, 0.3795, 0.302, 0.3654, 0.302, 0.3654, 0.2729, 0.3795, 0.2729, 0.3795, 0.2729, 0.3654, 0.2729, 0.3654, 0.2438, 0.3795, 0.2438, 0.3795, 0.2438, 0.3654, 0.2438, 0.3654, 0.2148, 0.3795, 0.2148, 0.3795, 0.2148, 0.3654, 0.2148, 0.3654, 0.1857, 0.3795, 0.1857, 0.3795, 0.1857, 0.3654, 0.1857, 0.3654, 0.1566, 0.3795, 0.1566, 0.3795, 0.1566, 0.3654, 0.1566, 0.3654, 0.1275, 0.3795, 0.1275, 0.4133, 0.8769, 0.3637, 0.8769, 0.3637, 0.8112, 0.4133, 0.8112, 0.3637, 0.8769, 0.3141, 0.8769, 0.3141, 0.8112, 0.3637, 0.8112, 0.5936, 0.2937, 0.6462, 0.2937, 0.6446, 0.3008, 0.5894, 0.3008, 0.7323, 0.9931, 0.7323, 0.9435, 0.798, 0.9435, 0.798, 0.9931, 0.7323, 0.9435, 0.7323, 0.894, 0.798, 0.894, 0.798, 0.9435, 0.7323, 0.894, 0.7323, 0.8444, 0.798, 0.8444, 0.798, 0.894, 0.7323, 0.8444, 0.7323, 0.7948, 0.798, 0.7948, 0.798, 0.8444, 0.7323, 0.7948, 0.7323, 0.7453, 0.798, 0.7453, 0.798, 0.7948, 0.4443, 0.4656, 0.3916, 0.4656, 0.3874, 0.4586, 0.4427, 0.4586, 0.3141, 0.7593, 0.3637, 0.7593, 0.3637, 0.8112, 0.3141, 0.8112, 0.6771, 0.5015, 0.6167, 0.4656, 0.6151, 0.4586, 0.6784, 0.4962, 0.2646, 0.7593, 0.3141, 0.7593, 0.3141, 0.8112, 0.2646, 0.8112, 0.7021, 0.6806, 0.7284, 0.609, 0.7323, 0.609, 0.7046, 0.6842, 0.6771, 0.7165, 0.7021, 0.6806, 0.7046, 0.6842, 0.6784, 0.7217, 0.8498, 0.9435, 0.8498, 0.9931, 0.798, 0.9931, 0.798, 0.9435, 0.1176, 0.9047, 0.1176, 0.9543, 0.06574, 0.9543, 0.06574, 0.9047, 0.8498, 0.894, 0.8498, 0.9435, 0.798, 0.9435, 0.798, 0.894, 0.3637, 0.7593, 0.4133, 0.7593, 0.4133, 0.8112, 0.3637, 0.8112, 0.1176, 0.8551, 0.1176, 0.9047, 0.06574, 0.9047, 0.06574, 0.8551, 0.8498, 0.8444, 0.8498, 0.894, 0.798, 0.894, 0.798, 0.8444, 0.7428, 0.4944, 0.7323, 0.4586, 0.7849, 0.4586, 0.8453, 0.4944, 0.1176, 0.8056, 0.1176, 0.8551, 0.06574, 0.8551, 0.06574, 0.8056, 0.8498, 0.7948, 0.8498, 0.8444, 0.798, 0.8444, 0.798, 0.7948, 0.7723, 0.03583, 0.7618, 0.0, 0.8145, 0.0, 0.8748, 0.03583, 0.1176, 0.756, 0.1176, 0.8056, 0.06574, 0.8056, 0.06574, 0.756, 0.8498, 0.7453, 0.8498, 0.7948, 0.798, 0.7948, 0.798, 0.7453, 0.7877, 0.3008, 0.8372, 0.3008, 0.8372, 0.3526, 0.7877, 0.3526, 0.1176, 0.7064, 0.1176, 0.756, 0.06574, 0.756, 0.06574, 0.7064, 0.6462, 0.00704, 0.5936, 0.00704, 0.5894, 0.0, 0.6446, 0.0, 0.7767, 0.215, 0.7812, 0.1433, 0.9262, 0.1433, 0.8998, 0.215, 0.7471, 0.6736, 0.7517, 0.6019, 0.8966, 0.6019, 0.8703, 0.6736, 0.6167, 0.7523, 0.6771, 0.7165, 0.6784, 0.7217, 0.6151, 0.7593, 0.1792, 0.6569, 0.1792, 0.7064, 0.1075, 0.7064, 0.1075, 0.6569, 0.1792, 0.6073, 0.1792, 0.6569, 0.1075, 0.6569, 0.1075, 0.6073, 0.1792, 0.5577, 0.1792, 0.6073, 0.1075, 0.6073, 0.1075, 0.5577, 0.1792, 0.5082, 0.1792, 0.5577, 0.1075, 0.5577, 0.1075, 0.5082, 0.1792, 0.4586, 0.1792, 0.5082, 0.1075, 0.5082, 0.1075, 0.4586, 0.4443, 0.7523, 0.5047, 0.7165, 0.506, 0.7217, 0.4427, 0.7593, 0.215, 0.7952, 0.2646, 0.7952, 0.2646, 0.8668, 0.215, 0.8668, 0.8966, 0.72, 0.9462, 0.72, 0.9462, 0.7917, 0.8966, 0.7917, 0.4846, 0.1566, 0.4426, 0.1566, 0.4426, 0.1275, 0.4846, 0.1275, 0.4846, 0.1857, 0.4426, 0.1857, 0.4426, 0.1566, 0.4846, 0.1566, 0.4846, 0.2148, 0.4426, 0.2148, 0.4426, 0.1857, 0.4846, 0.1857, 0.4846, 0.2438, 0.4426, 0.2438, 0.4426, 0.2148, 0.4846, 0.2148, 0.4846, 0.2729, 0.4426, 0.2729, 0.4426, 0.2438, 0.4846, 0.2438, 0.4846, 0.302, 0.4426, 0.302, 0.4426, 0.2729, 0.4846, 0.2729, 0.4846, 0.331, 0.4426, 0.331, 0.4426, 0.302, 0.4846, 0.302, 0.4846, 0.3532, 0.4426, 0.3532, 0.4426, 0.331, 0.4846, 0.331, 0.4846, 0.1275, 0.4426, 0.1275, 0.4426, 0.1054, 0.4846, 0.1054, 0.7428, 0.7094, 0.7471, 0.6736, 0.8703, 0.6736, 0.8453, 0.7094, 0.7812, 0.1433, 0.7767, 0.07167, 0.8998, 0.07167, 0.9262, 0.1433, 0.556, 0.609, 0.5296, 0.5373, 0.5322, 0.5338, 0.5599, 0.609, 0.1075, 0.6569, 0.1075, 0.7064, 0.03583, 0.7064, 0.03583, 0.6569, 0.1075, 0.6073, 0.1075, 0.6569, 0.03583, 0.6569, 0.03583, 0.6073, 0.1075, 0.5577, 0.1075, 0.6073, 0.03583, 0.6073, 0.03583, 0.5577, 0.1075, 0.5082, 0.1075, 0.5577, 0.03583, 0.5577, 0.03583, 0.5082, 0.1075, 0.4586, 0.1075, 0.5082, 0.03583, 0.5082, 0.03583, 0.4586, 0.3916, 0.7523, 0.4443, 0.7523, 0.4427, 0.7593, 0.3874, 0.7593, 0.215, 0.8668, 0.2646, 0.8668, 0.2646, 0.9385, 0.215, 0.9385, 0.8966, 0.7917, 0.9462, 0.7917, 0.9462, 0.8633, 0.8966, 0.8633, 0.4426, 0.1566, 0.4005, 0.1566, 0.4005, 0.1275, 0.4426, 0.1275, 0.4426, 0.1857, 0.4005, 0.1857, 0.4005, 0.1566, 0.4426, 0.1566, 0.4426, 0.2148, 0.4005, 0.2148, 0.4005, 0.1857, 0.4426, 0.1857, 0.4426, 0.2438, 0.4005, 0.2438, 0.4005, 0.2148, 0.4426, 0.2148, 0.4426, 0.2729, 0.4005, 0.2729, 0.4005, 0.2438, 0.4426, 0.2438, 0.4426, 0.302, 0.4005, 0.302, 0.4005, 0.2729, 0.4426, 0.2729, 0.4426, 0.331, 0.4005, 0.331, 0.4005, 0.302, 0.4426, 0.302, 0.4426, 0.3532, 0.4005, 0.3532, 0.4005, 0.331, 0.4426, 0.331, 0.4426, 0.1275, 0.4005, 0.1275, 0.4005, 0.1054, 0.4426, 0.1054, 0.5056, 0.1275, 0.4846, 0.1275, 0.4846, 0.1054, 0.5056, 0.1054, 0.5056, 0.3532, 0.4846, 0.3532, 0.4846, 0.331, 0.5056, 0.331, 0.5056, 0.331, 0.4846, 0.331, 0.4846, 0.302, 0.5056, 0.302, 0.5056, 0.302, 0.4846, 0.302, 0.4846, 0.2729, 0.5056, 0.2729, 0.5056, 0.2729, 0.4846, 0.2729, 0.4846, 0.2438, 0.5056, 0.2438, 0.5056, 0.2438, 0.4846, 0.2438, 0.4846, 0.2148, 0.5056, 0.2148, 0.5056, 0.2148, 0.4846, 0.2148, 0.4846, 0.1857, 0.5056, 0.1857, 0.5056, 0.1857, 0.4846, 0.1857, 0.4846, 0.1566, 0.5056, 0.1566, 0.5056, 0.1566, 0.4846, 0.1566, 0.4846, 0.1275, 0.5056, 0.1275, 0.8966, 0.6842, 0.9462, 0.6842, 0.9462, 0.72, 0.8966, 0.72, 0.215, 0.7593, 0.2646, 0.7593, 0.2646, 0.7952, 0.215, 0.7952, 0.6167, 0.4656, 0.5641, 0.4656, 0.5599, 0.4586, 0.6151, 0.4586, 0.215, 0.4586, 0.215, 0.5082, 0.1792, 0.5082, 0.1792, 0.4586, 0.215, 0.5082, 0.215, 0.5577, 0.1792, 0.5577, 0.1792, 0.5082, 0.215, 0.5577, 0.215, 0.6073, 0.1792, 0.6073, 0.1792, 0.5577, 0.215, 0.6073, 0.215, 0.6569, 0.1792, 0.6569, 0.1792, 0.6073, 0.215, 0.6569, 0.215, 0.7064, 0.1792, 0.7064, 0.1792, 0.6569, 0.5296, 0.5373, 0.5047, 0.5015, 0.506, 0.4962, 0.5322, 0.5338, 0.7723, 0.2508, 0.7767, 0.215, 0.8998, 0.215, 0.8748, 0.2508, 0.7517, 0.6019, 0.7471, 0.5303, 0.8703, 0.5303, 0.8966, 0.6019, 0.7323, 0.7453, 0.7428, 0.7094, 0.8453, 0.7094, 0.7849, 0.7453, 0.7767, 0.07167, 0.7723, 0.03583, 0.8748, 0.03583, 0.8998, 0.07167, 0.5641, 0.7523, 0.6167, 0.7523, 0.6151, 0.7593, 0.5599, 0.7593, 0.03583, 0.6569, 0.03583, 0.7064, 0.0, 0.7064, 0.0, 0.6569, 0.03583, 0.6073, 0.03583, 0.6569, 0.0, 0.6569, 0.0, 0.6073, 0.03583, 0.5577, 0.03583, 0.6073, 0.0, 0.6073, 0.0, 0.5577, 0.03583, 0.5082, 0.03583, 0.5577, 0.0, 0.5577, 0.0, 0.5082, 0.03583, 0.4586, 0.03583, 0.5082, 0.0, 0.5082, 0.0, 0.4586, 0.5047, 0.5015, 0.4443, 0.4656, 0.4427, 0.4586, 0.506, 0.4962, 0.215, 0.9385, 0.2646, 0.9385, 0.2646, 0.9744, 0.215, 0.9744, 0.8966, 0.8633, 0.9462, 0.8633, 0.9462, 0.8992, 0.8966, 0.8992, 0.4005, 0.1566, 0.3795, 0.1566, 0.3795, 0.1275, 0.4005, 0.1275, 0.4005, 0.1857, 0.3795, 0.1857, 0.3795, 0.1566, 0.4005, 0.1566, 0.4005, 0.2148, 0.3795, 0.2148, 0.3795, 0.1857, 0.4005, 0.1857, 0.4005, 0.2438, 0.3795, 0.2438, 0.3795, 0.2148, 0.4005, 0.2148, 0.4005, 0.2729, 0.3795, 0.2729, 0.3795, 0.2438, 0.4005, 0.2438, 0.4005, 0.302, 0.3795, 0.302, 0.3795, 0.2729, 0.4005, 0.2729, 0.4005, 0.331, 0.3795, 0.331, 0.3795, 0.302, 0.4005, 0.302, 0.4005, 0.3532, 0.3795, 0.3532, 0.3795, 0.331, 0.4005, 0.331, 0.4005, 0.1275, 0.3795, 0.1275, 0.3795, 0.1054, 0.4005, 0.1054, 0.7618, 0.2867, 0.7723, 0.2508, 0.8748, 0.2508, 0.8145, 0.2867, 0.7284, 0.609, 0.7021, 0.5373, 0.7046, 0.5338, 0.7323, 0.609, 0.06574, 0.9047, 0.06574, 0.9543, 0.0, 0.9543, 0.0, 0.9047, 0.06574, 0.8551, 0.06574, 0.9047, 0.0, 0.9047, 0.0, 0.8551, 0.06574, 0.8056, 0.06574, 0.8551, 0.0, 0.8551, 0.0, 0.8056, 0.06574, 0.756, 0.06574, 0.8056, 0.0, 0.8056, 0.0, 0.756, 0.06574, 0.7064, 0.06574, 0.756, 0.0, 0.756, 0.0, 0.7064, 0.1813, 0.756, 0.1813, 0.7064, 0.1883, 0.7064, 0.1883, 0.756, 0.7877, 0.3526, 0.8372, 0.3526, 0.8372, 0.4183, 0.7877, 0.4183, 0.2646, 0.8112, 0.3141, 0.8112, 0.3141, 0.8769, 0.2646, 0.8769, 0.5197, 0.1566, 0.5056, 0.1566, 0.5056, 0.1275, 0.5197, 0.1275, 0.5197, 0.1857, 0.5056, 0.1857, 0.5056, 0.1566, 0.5197, 0.1566, 0.5197, 0.2148, 0.5056, 0.2148, 0.5056, 0.1857, 0.5197, 0.1857, 0.5197, 0.2438, 0.5056, 0.2438, 0.5056, 0.2148, 0.5197, 0.2148, 0.5197, 0.2729, 0.5056, 0.2729, 0.5056, 0.2438, 0.5197, 0.2438, 0.5197, 0.302, 0.5056, 0.302, 0.5056, 0.2729, 0.5197, 0.2729, 0.5197, 0.331, 0.5056, 0.331, 0.5056, 0.302, 0.5197, 0.302, 0.5197, 0.3532, 0.5056, 0.3532, 0.5056, 0.331, 0.5197, 0.331, 0.5197, 0.1275, 0.5056, 0.1275, 0.5056, 0.1054, 0.5197, 0.1054, 0.7471, 0.5303, 0.7428, 0.4944, 0.8453, 0.4944, 0.8703, 0.5303, 0.2987, 0.1054, 0.2987, 0.1549, 0.2947, 0.1529, 0.2947, 0.1019, 0.004014, 0.4523, 0.03985, 0.4523, 0.03684, 0.4586, 0.0, 0.4586, 0.2987, 0.1549, 0.2987, 0.2045, 0.2947, 0.2038, 0.2947, 0.1529, 0.004014, 0.2045, 0.004014, 0.2541, 8.909e-09, 0.2548, 1.114e-08, 0.2038, 0.2987, 0.2045, 0.2987, 0.2541, 0.2947, 0.2548, 0.2947, 0.2038, 0.2907, 0.2045, 0.2907, 0.1549, 0.2947, 0.1529, 0.2947, 0.2038, 0.2987, 0.2541, 0.2987, 0.3036, 0.2947, 0.3057, 0.2947, 0.2548, 0.2907, 0.006246, 0.2549, 0.006246, 0.2579, 0.0, 0.2947, 0.0, 0.2987, 0.3036, 0.2987, 0.3532, 0.2947, 0.3567, 0.2947, 0.3057, 0.004014, 0.2541, 0.004014, 0.3036, 6.683e-09, 0.3057, 8.909e-09, 0.2548, 0.2987, 0.3532, 0.2987, 0.4028, 0.2947, 0.4076, 0.2947, 0.3567, 0.2907, 0.1549, 0.2907, 0.1054, 0.2947, 0.1019, 0.2947, 0.1529, 0.3346, 0.006246, 0.2987, 0.006246, 0.2947, 0.0, 0.3315, 0.0, 0.2987, 0.4028, 0.2987, 0.4523, 0.2947, 0.4586, 0.2947, 0.4076, 0.004014, 0.4028, 0.004014, 0.4523, 0.0, 0.4586, 2.226e-09, 0.4076, 0.3704, 0.006246, 0.3346, 0.006246, 0.3315, 0.0, 0.3684, 0.0, 0.5854, 0.4523, 0.5854, 0.4028, 0.5894, 0.4076, 0.5894, 0.4586, 0.004014, 0.3036, 0.004014, 0.3532, 4.453e-09, 0.3567, 6.683e-09, 0.3057, 0.5495, 0.4523, 0.5854, 0.4523, 0.5894, 0.4586, 0.5526, 0.4586, 0.5854, 0.006246, 0.5495, 0.006246, 0.5526, 0.0, 0.5894, 0.0, 0.2907, 0.1054, 0.2907, 0.05581, 0.2947, 0.05095, 0.2947, 0.1019, 0.2987, 0.4523, 0.3346, 0.4523, 0.3315, 0.4586, 0.2947, 0.4586, 0.5137, 0.4523, 0.5495, 0.4523, 0.5526, 0.4586, 0.5157, 0.4586, 0.1474, 0.006246, 0.07568, 0.006246, 0.07368, 0.0, 0.1474, 0.0, 0.5495, 0.006246, 0.5137, 0.006246, 0.5157, 0.0, 0.5526, 0.0, 0.2987, 0.006246, 0.2987, 0.05581, 0.2947, 0.05095, 0.2947, 0.0, 0.1474, 0.4523, 0.219, 0.4523, 0.221, 0.4586, 0.1474, 0.4586, 0.5137, 0.006246, 0.4421, 0.006246, 0.442, 0.0, 0.5157, 0.0, 0.219, 0.4523, 0.2549, 0.4523, 0.2579, 0.4586, 0.221, 0.4586, 0.4421, 0.006246, 0.3704, 0.006246, 0.3684, 0.0, 0.442, 0.0, 0.9262, 0.07368, 0.9262, 0.03684, 0.9484, 0.03684, 0.9528, 0.07368, 0.9462, 0.6842, 0.9462, 0.6473, 0.9684, 0.6473, 0.9576, 0.6842, 0.9462, 0.4631, 0.9462, 0.4263, 0.9684, 0.4263, 0.9729, 0.4631, 0.9262, 0.2947, 0.9262, 0.2579, 0.9484, 0.2579, 0.9376, 0.2947, 0.9262, 0.1474, 0.9262, 0.07368, 0.9528, 0.07368, 0.9575, 0.1474, 0.9462, 0.6473, 0.9462, 0.6105, 0.9729, 0.6105, 0.9684, 0.6473, 0.9462, 0.5368, 0.9462, 0.4631, 0.9729, 0.4631, 0.9776, 0.5368, 0.9262, 0.2579, 0.9262, 0.221, 0.9528, 0.221, 0.9484, 0.2579, 0.9262, 0.221, 0.9262, 0.1474, 0.9575, 0.1474, 0.9528, 0.221, 0.9462, 0.6105, 0.9462, 0.5368, 0.9776, 0.5368, 0.9729, 0.6105, 0.9888, 0.4404, 0.9888, 0.4914, 0.9776, 0.4914, 0.9776, 0.4404, 1.0, 0.4914, 1.0, 0.5423, 0.9888, 0.5423, 0.9888, 0.4914, 1.0, 0.3895, 1.0, 0.4404, 0.9888, 0.4404, 0.9888, 0.3895, 0.9888, 0.4914, 0.9888, 0.5423, 0.9776, 0.5423, 0.9776, 0.4914, 1.0, 0.5423, 1.0, 0.5933, 0.9888, 0.5933, 0.9888, 0.5423, 0.9462, 0.4263, 0.9462, 0.3895, 0.9576, 0.3895, 0.9684, 0.4263, 0.9888, 0.5423, 0.9888, 0.5933, 0.9776, 0.5933, 0.9776, 0.5423, 1.0, 0.5933, 1.0, 0.6442, 0.9888, 0.6442, 0.9888, 0.5933, 0.9262, 0.03684, 0.9262, 0.0, 0.9376, 4.984e-10, 0.9484, 0.03684, 0.9888, 0.5933, 0.9888, 0.6442, 0.9776, 0.6442, 0.9776, 0.5933, 1.0, 0.6442, 1.0, 0.6952, 0.9888, 0.6952, 0.9888, 0.6442, 0.9888, 0.3895, 0.9888, 0.4404, 0.9776, 0.4404, 0.9776, 0.3895, 0.9888, 0.6442, 0.9888, 0.6952, 0.9776, 0.6952, 0.9776, 0.6442, 1.0, 0.6952, 1.0, 0.7461, 0.9888, 0.7461, 0.9888, 0.6952, 0.9888, 0.6952, 0.9888, 0.7461, 0.9776, 0.7461, 0.9776, 0.6952, 1.0, 0.7461, 1.0, 0.7971, 0.9888, 0.7971, 0.9888, 0.7461, 0.9888, 0.7461, 0.9888, 0.7971, 0.9776, 0.7971, 0.9776, 0.7461, 1.0, 0.7971, 1.0, 0.848, 0.9888, 0.848, 0.9888, 0.7971, 1.0, 0.4404, 1.0, 0.4914, 0.9888, 0.4914, 0.9888, 0.4404, 0.9888, 0.7971, 0.9888, 0.848, 0.9776, 0.848, 0.9776, 0.7971, 0.2907, 0.2541, 0.2907, 0.2045, 0.2947, 0.2038, 0.2947, 0.2548, 0.2987, 0.05581, 0.2987, 0.1054, 0.2947, 0.1019, 0.2947, 0.05095, 0.3704, 0.4523, 0.4421, 0.4523, 0.442, 0.4586, 0.3684, 0.4586, 0.004014, 0.1549, 0.004014, 0.2045, 1.114e-08, 0.2038, 1.336e-08, 0.1529, 0.5854, 0.05581, 0.5854, 0.006246, 0.5894, 0.0, 0.5894, 0.05095, 0.2907, 0.05581, 0.2907, 0.006246, 0.2947, 0.0, 0.2947, 0.05095, 0.3346, 0.4523, 0.3704, 0.4523, 0.3684, 0.4586, 0.3315, 0.4586, 0.5854, 0.1054, 0.5854, 0.05581, 0.5894, 0.05095, 0.5894, 0.1019, 0.2907, 0.3036, 0.2907, 0.2541, 0.2947, 0.2548, 0.2947, 0.3057, 0.5854, 0.1549, 0.5854, 0.1054, 0.5894, 0.1019, 0.5894, 0.1529, 0.004014, 0.1054, 0.004014, 0.1549, 1.336e-08, 0.1529, 1.559e-08, 0.1019, 0.5854, 0.2045, 0.5854, 0.1549, 0.5894, 0.1529, 0.5894, 0.2038, 0.2907, 0.3532, 0.2907, 0.3036, 0.2947, 0.3057, 0.2947, 0.3567, 0.5854, 0.2541, 0.5854, 0.2045, 0.5894, 0.2038, 0.5894, 0.2548, 0.004014, 0.05581, 0.004014, 0.1054, 1.559e-08, 0.1019, 1.782e-08, 0.05095, 0.5854, 0.3036, 0.5854, 0.2541, 0.5894, 0.2548, 0.5894, 0.3057, 0.2907, 0.4028, 0.2907, 0.3532, 0.2947, 0.3567, 0.2947, 0.4076, 0.03985, 0.4523, 0.07568, 0.4523, 0.07368, 0.4586, 0.03684, 0.4586, 0.5854, 0.3532, 0.5854, 0.3036, 0.5894, 0.3057, 0.5894, 0.3567, 0.004014, 0.006246, 0.004014, 0.05581, 1.782e-08, 0.05095, 2.005e-08, 0.0, 0.03985, 0.006246, 0.004014, 0.006246, 2.005e-08, 0.0, 0.03684, 0.0, 0.5854, 0.4028, 0.5854, 0.3532, 0.5894, 0.3567, 0.5894, 0.4076, 0.004014, 0.3532, 0.004014, 0.4028, 2.226e-09, 0.4076, 4.453e-09, 0.3567, 0.2549, 0.006246, 0.219, 0.006246, 0.221, 0.0, 0.2579, 0.0, 0.2907, 0.4523, 0.2907, 0.4028, 0.2947, 0.4076, 0.2947, 0.4586, 0.2549, 0.4523, 0.2907, 0.4523, 0.2947, 0.4586, 0.2579, 0.4586, 0.07568, 0.4523, 0.1474, 0.4523, 0.1474, 0.4586, 0.07368, 0.4586, 0.07568, 0.006246, 0.03985, 0.006246, 0.03684, 0.0, 0.07368, 0.0, 0.4421, 0.4523, 0.5137, 0.4523, 0.5157, 0.4586, 0.442, 0.4586, 0.219, 0.006246, 0.1474, 0.006246, 0.1474, 0.0, 0.221, 0.0, 0.6885, 0.4241, 0.639, 0.4241, 0.639, 0.3551, 0.6885, 0.3551, 0.7381, 0.4241, 0.6885, 0.4241, 0.6885, 0.3551, 0.7381, 0.3551, 0.5894, 0.3008, 0.639, 0.3008, 0.639, 0.3551, 0.5894, 0.3551, 0.639, 0.3008, 0.6885, 0.3008, 0.6885, 0.3551, 0.639, 0.3551, 0.7381, 0.3008, 0.7877, 0.3008, 0.7877, 0.3551, 0.7381, 0.3551, 0.6885, 0.3008, 0.7381, 0.3008, 0.7381, 0.3551, 0.6885, 0.3551, 0.8966, 0.4962, 0.9462, 0.4962, 0.9462, 0.5714, 0.8966, 0.5714, 0.1176, 0.744, 0.1671, 0.744, 0.1671, 0.8192, 0.1176, 0.8192, 0.8966, 0.5714, 0.9462, 0.5714, 0.9462, 0.6466, 0.8966, 0.6466, 0.1176, 0.8192, 0.1671, 0.8192, 0.1671, 0.8944, 0.1176, 0.8944, 0.1176, 0.7064, 0.1671, 0.7064, 0.1671, 0.744, 0.1176, 0.744, 0.8966, 0.4586, 0.9462, 0.4586, 0.9462, 0.4962, 0.8966, 0.4962, 0.8966, 0.6466, 0.9462, 0.6466, 0.9462, 0.6842, 0.8966, 0.6842, 0.1176, 0.8944, 0.1671, 0.8944, 0.1671, 0.932, 0.1176, 0.932, 0.7381, 0.3551, 0.7877, 0.3551, 0.7877, 0.4241, 0.7381, 0.4241, 0.5894, 0.3551, 0.639, 0.3551, 0.639, 0.4241, 0.5894, 0.4241, 0.3322, 0.7165, 0.3572, 0.6806, 0.3598, 0.6842, 0.3336, 0.7217, 0.3572, 0.6806, 0.3836, 0.609, 0.3874, 0.609, 0.3598, 0.6842, 0.7316, 0.07871, 0.7066, 0.04287, 0.708, 0.03759, 0.7342, 0.07519, 0.758, 0.1504, 0.7316, 0.07871, 0.7342, 0.07519, 0.7618, 0.1504, 0.3322, 0.5015, 0.2719, 0.4656, 0.2702, 0.4586, 0.3336, 0.4962, 0.3572, 0.5373, 0.3322, 0.5015, 0.3336, 0.4962, 0.3598, 0.5338, 0.3836, 0.609, 0.3572, 0.5373, 0.3598, 0.5338, 0.3874, 0.609, 0.1813, 0.7064, 0.1813, 0.756, 0.1742, 0.756, 0.1742, 0.7064, 0.6462, 0.2937, 0.7066, 0.2579, 0.708, 0.2632, 0.6446, 0.3008, 0.2719, 0.7523, 0.3322, 0.7165, 0.3336, 0.7217, 0.2702, 0.7593, 0.7066, 0.2579, 0.7316, 0.222, 0.7342, 0.2256, 0.708, 0.2632, 0.7316, 0.222, 0.758, 0.1504, 0.7618, 0.1504, 0.7342, 0.2256, 0.7066, 0.04287, 0.6462, 0.00704, 0.6446, 0.0, 0.708, 0.03759, 0.2192, 0.7523, 0.2719, 0.7523, 0.2702, 0.7593, 0.215, 0.7593, 0.1883, 0.756, 0.1883, 0.7064, 0.1953, 0.7064, 0.1953, 0.756, 0.1742, 0.7064, 0.1742, 0.756, 0.1671, 0.756, 0.1671, 0.7064, 0.2719, 0.4656, 0.2192, 0.4656, 0.215, 0.4586, 0.2702, 0.4586, 0.5047, 0.7165, 0.5296, 0.6806, 0.5322, 0.6842, 0.506, 0.7217, 0.5296, 0.6806, 0.556, 0.609, 0.5599, 0.609, 0.5322, 0.6842, 0.7021, 0.5373, 0.6771, 0.5015, 0.6784, 0.4962, 0.7046, 0.5338, 0.3654, 0.1054, 0.3654, 0.1275, 0.2987, 0.05581, 0.2987, 0.006246, 0.3654, 0.3532, 0.3795, 0.3532, 0.3346, 0.4523, 0.2987, 0.4523, 0.5197, 0.1054, 0.5056, 0.1054, 0.5495, 0.006246, 0.5854, 0.006246, 0.5197, 0.3532, 0.5197, 0.331, 0.5854, 0.4028, 0.5854, 0.4523, 0.3654, 0.331, 0.3654, 0.3532, 0.2987, 0.4523, 0.2987, 0.4028, 0.3654, 0.302, 0.3654, 0.331, 0.2987, 0.4028, 0.2987, 0.3532, 0.3654, 0.2729, 0.3654, 0.302, 0.2987, 0.3532, 0.2987, 0.3036, 0.3654, 0.2438, 0.3654, 0.2729, 0.2987, 0.3036, 0.2987, 0.2541, 0.3654, 0.2148, 0.3654, 0.2438, 0.2987, 0.2541, 0.2987, 0.2045, 0.3654, 0.1857, 0.3654, 0.2148, 0.2987, 0.2045, 0.2987, 0.1549, 0.3654, 0.1566, 0.3654, 0.1857, 0.2987, 0.1549, 0.2987, 0.1054, 0.3654, 0.1275, 0.3654, 0.1566, 0.2987, 0.1054, 0.2987, 0.05581, 0.5197, 0.1275, 0.5197, 0.1054, 0.5854, 0.006246, 0.5854, 0.05581, 0.5197, 0.1566, 0.5197, 0.1275, 0.5854, 0.05581, 0.5854, 0.1054, 0.5197, 0.1857, 0.5197, 0.1566, 0.5854, 0.1054, 0.5854, 0.1549, 0.5197, 0.2148, 0.5197, 0.1857, 0.5854, 0.1549, 0.5854, 0.2045, 0.5197, 0.2438, 0.5197, 0.2148, 0.5854, 0.2045, 0.5854, 0.2541, 0.5197, 0.2729, 0.5197, 0.2438, 0.5854, 0.2541, 0.5854, 0.3036, 0.5197, 0.302, 0.5197, 0.2729, 0.5854, 0.3036, 0.5854, 0.3532, 0.5197, 0.331, 0.5197, 0.302, 0.5854, 0.3532, 0.5854, 0.4028, 0.4426, 0.3532, 0.4846, 0.3532, 0.5137, 0.4523, 0.4421, 0.4523, 0.4426, 0.1054, 0.4005, 0.1054, 0.3704, 0.006246, 0.4421, 0.006246, 0.4005, 0.3532, 0.4426, 0.3532, 0.4421, 0.4523, 0.3704, 0.4523, 0.4005, 0.1054, 0.3795, 0.1054, 0.3346, 0.006246, 0.3704, 0.006246, 0.4846, 0.1054, 0.4426, 0.1054, 0.4421, 0.006246, 0.5137, 0.006246, 0.4846, 0.3532, 0.5056, 0.3532, 0.5495, 0.4523, 0.5137, 0.4523, 0.3795, 0.3532, 0.4005, 0.3532, 0.3704, 0.4523, 0.3346, 0.4523, 0.3795, 0.1054, 0.3654, 0.1054, 0.2987, 0.006246, 0.3346, 0.006246, 0.5056, 0.1054, 0.4846, 0.1054, 0.5137, 0.006246, 0.5495, 0.006246, 0.5056, 0.3532, 0.5197, 0.3532, 0.5854, 0.4523, 0.5495, 0.4523])
me_cube_001.materials.append(mat_matbot_001)
me_cube_001.use_remesh_preserve_volume = False
me_cube_001.use_remesh_preserve_attributes = False
me_cube_001.use_mirror_vertex_groups = False
me_cube_001.update()

# ---- objects
ob_chestbottom = bpy.data.objects.new('ChestBottom', me_cube)
ob_chesrtop = bpy.data.objects.new('ChesrTop', me_cube_001)

# ---- transforms, parenting, visibility, modifiers, constraints
ob_chestbottom.location = (0.0, 0.0, 0.0)
ob_chestbottom.lock_rotations_4d = False
ob_chestbottom.empty_display_type = 'ARROWS'
ob_chestbottom.lineart.crease_threshold = 0.0
ob_chesrtop.location = (-0.005465, 0.5928, 0.4203)
ob_chesrtop.lock_rotations_4d = False
ob_chesrtop.empty_display_type = 'ARROWS'
ob_chesrtop.lineart.crease_threshold = 0.0

# ---- collection membership
col_collection.objects.link(ob_chestbottom)
col_collection.objects.link(ob_chesrtop)

# ---- scene / render settings (as saved in the file)
scene.frame_start = 1; scene.frame_end = 250; scene.frame_set(30)
scene.render.engine = 'CYCLES'
scene.cycles.sampling_pattern = 'TABULATED_SOBOL'
scene.cycles.use_light_tree = False
scene.cycles.bake_type = 'DIFFUSE'
scene.view_settings.view_transform = 'Filmic'
bpy.context.view_layer.update()

# ---- added for rendering (the .blend has no active camera and no usable light): camera, sun
cam_auto = bpy.data.cameras.new('AutoCamera')
cam_auto.lens = 50.0
cam_auto.sensor_width = 36.0
cam_auto.clip_end = 1000.0
ob_auto_camera = bpy.data.objects.new('AutoCamera', cam_auto)
scene.collection.objects.link(ob_auto_camera)
ob_auto_camera.location = (2.28959, -2.74751, 2.39354)
ob_auto_camera.rotation_euler = (1.09748, -7.21219e-08, 0.694738)
scene.camera = ob_auto_camera
light_auto_sun = bpy.data.lights.new('AutoSun', 'SUN')
light_auto_sun.energy = 3.0
light_auto_sun.angle = 0.0523599
ob_auto_sun = bpy.data.objects.new('AutoSun', light_auto_sun)
scene.collection.objects.link(ob_auto_sun)
ob_auto_sun.rotation_euler = (0.872665, 0.174533, 0.523599)
bpy.context.view_layer.update()
